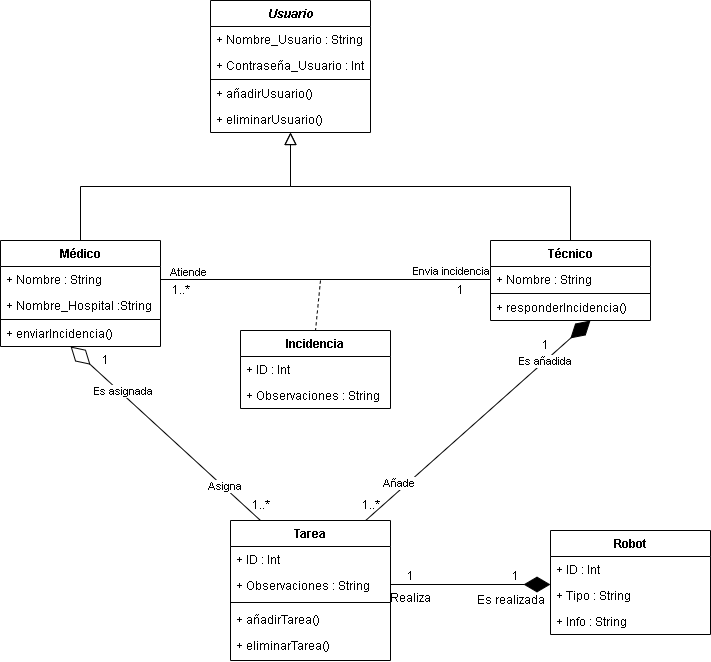

The diagram above was exported from draw.io. Its source (the exported page's mxGraphModel, read from the mxfile embedded in the PNG):
<mxGraphModel dx="1422" dy="762" grid="1" gridSize="10" guides="1" tooltips="1" connect="1" arrows="1" fold="1" page="1" pageScale="1" pageWidth="827" pageHeight="1169" math="0" shadow="0">
  <root>
    <mxCell id="WIyWlLk6GJQsqaUBKTNV-0" />
    <mxCell id="WIyWlLk6GJQsqaUBKTNV-1" parent="WIyWlLk6GJQsqaUBKTNV-0" />
    <mxCell id="zkfFHV4jXpPFQw0GAbJ--0" value="Usuario" style="swimlane;fontStyle=3;align=center;verticalAlign=top;childLayout=stackLayout;horizontal=1;startSize=26;horizontalStack=0;resizeParent=1;resizeLast=0;collapsible=1;marginBottom=0;rounded=0;shadow=0;strokeWidth=1;" parent="WIyWlLk6GJQsqaUBKTNV-1" vertex="1">
      <mxGeometry x="220" y="120" width="160" height="132" as="geometry">
        <mxRectangle x="230" y="140" width="160" height="26" as="alternateBounds" />
      </mxGeometry>
    </mxCell>
    <mxCell id="zkfFHV4jXpPFQw0GAbJ--1" value="+ Nombre_Usuario : String" style="text;align=left;verticalAlign=top;spacingLeft=4;spacingRight=4;overflow=hidden;rotatable=0;points=[[0,0.5],[1,0.5]];portConstraint=eastwest;" parent="zkfFHV4jXpPFQw0GAbJ--0" vertex="1">
      <mxGeometry y="26" width="160" height="26" as="geometry" />
    </mxCell>
    <mxCell id="zkfFHV4jXpPFQw0GAbJ--2" value="+ Contraseña_Usuario : Int" style="text;align=left;verticalAlign=top;spacingLeft=4;spacingRight=4;overflow=hidden;rotatable=0;points=[[0,0.5],[1,0.5]];portConstraint=eastwest;rounded=0;shadow=0;html=0;" parent="zkfFHV4jXpPFQw0GAbJ--0" vertex="1">
      <mxGeometry y="52" width="160" height="26" as="geometry" />
    </mxCell>
    <mxCell id="zkfFHV4jXpPFQw0GAbJ--4" value="" style="line;html=1;strokeWidth=1;align=left;verticalAlign=middle;spacingTop=-1;spacingLeft=3;spacingRight=3;rotatable=0;labelPosition=right;points=[];portConstraint=eastwest;" parent="zkfFHV4jXpPFQw0GAbJ--0" vertex="1">
      <mxGeometry y="78" width="160" height="2" as="geometry" />
    </mxCell>
    <mxCell id="embHjaAz0yzboxV9FBwK-14" value="+ añadirUsuario()" style="text;strokeColor=none;fillColor=none;align=left;verticalAlign=top;spacingLeft=4;spacingRight=4;overflow=hidden;rotatable=0;points=[[0,0.5],[1,0.5]];portConstraint=eastwest;" vertex="1" parent="zkfFHV4jXpPFQw0GAbJ--0">
      <mxGeometry y="80" width="160" height="26" as="geometry" />
    </mxCell>
    <mxCell id="embHjaAz0yzboxV9FBwK-15" value="+ eliminarUsuario()" style="text;strokeColor=none;fillColor=none;align=left;verticalAlign=top;spacingLeft=4;spacingRight=4;overflow=hidden;rotatable=0;points=[[0,0.5],[1,0.5]];portConstraint=eastwest;" vertex="1" parent="zkfFHV4jXpPFQw0GAbJ--0">
      <mxGeometry y="106" width="160" height="26" as="geometry" />
    </mxCell>
    <mxCell id="zkfFHV4jXpPFQw0GAbJ--6" value="Médico" style="swimlane;fontStyle=1;align=center;verticalAlign=top;childLayout=stackLayout;horizontal=1;startSize=26;horizontalStack=0;resizeParent=1;resizeLast=0;collapsible=1;marginBottom=0;rounded=0;shadow=0;strokeWidth=1;" parent="WIyWlLk6GJQsqaUBKTNV-1" vertex="1">
      <mxGeometry x="10" y="360" width="160" height="106" as="geometry">
        <mxRectangle x="130" y="380" width="160" height="26" as="alternateBounds" />
      </mxGeometry>
    </mxCell>
    <mxCell id="embHjaAz0yzboxV9FBwK-67" value="+ Nombre : String" style="text;strokeColor=none;fillColor=none;align=left;verticalAlign=top;spacingLeft=4;spacingRight=4;overflow=hidden;rotatable=0;points=[[0,0.5],[1,0.5]];portConstraint=eastwest;" vertex="1" parent="zkfFHV4jXpPFQw0GAbJ--6">
      <mxGeometry y="26" width="160" height="26" as="geometry" />
    </mxCell>
    <mxCell id="embHjaAz0yzboxV9FBwK-9" value="+ Nombre_Hospital :String" style="text;strokeColor=none;fillColor=none;align=left;verticalAlign=top;spacingLeft=4;spacingRight=4;overflow=hidden;rotatable=0;points=[[0,0.5],[1,0.5]];portConstraint=eastwest;" vertex="1" parent="zkfFHV4jXpPFQw0GAbJ--6">
      <mxGeometry y="52" width="160" height="26" as="geometry" />
    </mxCell>
    <mxCell id="zkfFHV4jXpPFQw0GAbJ--9" value="" style="line;html=1;strokeWidth=1;align=left;verticalAlign=middle;spacingTop=-1;spacingLeft=3;spacingRight=3;rotatable=0;labelPosition=right;points=[];portConstraint=eastwest;" parent="zkfFHV4jXpPFQw0GAbJ--6" vertex="1">
      <mxGeometry y="78" width="160" height="2" as="geometry" />
    </mxCell>
    <mxCell id="embHjaAz0yzboxV9FBwK-22" value="+ enviarIncidencia()" style="text;strokeColor=none;fillColor=none;align=left;verticalAlign=top;spacingLeft=4;spacingRight=4;overflow=hidden;rotatable=0;points=[[0,0.5],[1,0.5]];portConstraint=eastwest;" vertex="1" parent="zkfFHV4jXpPFQw0GAbJ--6">
      <mxGeometry y="80" width="160" height="26" as="geometry" />
    </mxCell>
    <mxCell id="zkfFHV4jXpPFQw0GAbJ--12" value="" style="endArrow=block;endSize=10;endFill=0;shadow=0;strokeWidth=1;rounded=0;edgeStyle=elbowEdgeStyle;elbow=vertical;" parent="WIyWlLk6GJQsqaUBKTNV-1" source="zkfFHV4jXpPFQw0GAbJ--6" target="zkfFHV4jXpPFQw0GAbJ--0" edge="1">
      <mxGeometry width="160" relative="1" as="geometry">
        <mxPoint x="200" y="203" as="sourcePoint" />
        <mxPoint x="200" y="203" as="targetPoint" />
      </mxGeometry>
    </mxCell>
    <mxCell id="zkfFHV4jXpPFQw0GAbJ--13" value="Técnico" style="swimlane;fontStyle=1;align=center;verticalAlign=top;childLayout=stackLayout;horizontal=1;startSize=26;horizontalStack=0;resizeParent=1;resizeLast=0;collapsible=1;marginBottom=0;rounded=0;shadow=0;strokeWidth=1;" parent="WIyWlLk6GJQsqaUBKTNV-1" vertex="1">
      <mxGeometry x="500" y="360" width="160" height="80" as="geometry">
        <mxRectangle x="340" y="380" width="170" height="26" as="alternateBounds" />
      </mxGeometry>
    </mxCell>
    <mxCell id="embHjaAz0yzboxV9FBwK-10" value="+ Nombre : String" style="text;strokeColor=none;fillColor=none;align=left;verticalAlign=top;spacingLeft=4;spacingRight=4;overflow=hidden;rotatable=0;points=[[0,0.5],[1,0.5]];portConstraint=eastwest;" vertex="1" parent="zkfFHV4jXpPFQw0GAbJ--13">
      <mxGeometry y="26" width="160" height="26" as="geometry" />
    </mxCell>
    <mxCell id="embHjaAz0yzboxV9FBwK-21" value="" style="line;html=1;strokeWidth=1;align=left;verticalAlign=middle;spacingTop=-1;spacingLeft=3;spacingRight=3;rotatable=0;labelPosition=right;points=[];portConstraint=eastwest;" vertex="1" parent="zkfFHV4jXpPFQw0GAbJ--13">
      <mxGeometry y="52" width="160" height="2" as="geometry" />
    </mxCell>
    <mxCell id="embHjaAz0yzboxV9FBwK-23" value="+ responderIncidencia()" style="text;strokeColor=none;fillColor=none;align=left;verticalAlign=top;spacingLeft=4;spacingRight=4;overflow=hidden;rotatable=0;points=[[0,0.5],[1,0.5]];portConstraint=eastwest;" vertex="1" parent="zkfFHV4jXpPFQw0GAbJ--13">
      <mxGeometry y="54" width="160" height="26" as="geometry" />
    </mxCell>
    <mxCell id="embHjaAz0yzboxV9FBwK-25" value="" style="endArrow=diamondThin;endFill=1;endSize=24;html=1;rounded=0;exitX=0.831;exitY=0.014;exitDx=0;exitDy=0;exitPerimeter=0;" edge="1" parent="zkfFHV4jXpPFQw0GAbJ--13" source="zkfFHV4jXpPFQw0GAbJ--17">
      <mxGeometry width="160" relative="1" as="geometry">
        <mxPoint x="-60" y="80" as="sourcePoint" />
        <mxPoint x="100" y="80" as="targetPoint" />
      </mxGeometry>
    </mxCell>
    <mxCell id="embHjaAz0yzboxV9FBwK-30" value="Añade" style="edgeLabel;html=1;align=center;verticalAlign=middle;resizable=0;points=[];" vertex="1" connectable="0" parent="embHjaAz0yzboxV9FBwK-25">
      <mxGeometry x="-0.7288" relative="1" as="geometry">
        <mxPoint x="4" y="-12" as="offset" />
      </mxGeometry>
    </mxCell>
    <mxCell id="zkfFHV4jXpPFQw0GAbJ--16" value="" style="endArrow=block;endSize=10;endFill=0;shadow=0;strokeWidth=1;rounded=0;edgeStyle=elbowEdgeStyle;elbow=vertical;" parent="WIyWlLk6GJQsqaUBKTNV-1" source="zkfFHV4jXpPFQw0GAbJ--13" target="zkfFHV4jXpPFQw0GAbJ--0" edge="1">
      <mxGeometry width="160" relative="1" as="geometry">
        <mxPoint x="210" y="373" as="sourcePoint" />
        <mxPoint x="310" y="271" as="targetPoint" />
      </mxGeometry>
    </mxCell>
    <mxCell id="zkfFHV4jXpPFQw0GAbJ--17" value="Tarea" style="swimlane;fontStyle=1;align=center;verticalAlign=top;childLayout=stackLayout;horizontal=1;startSize=26;horizontalStack=0;resizeParent=1;resizeLast=0;collapsible=1;marginBottom=0;rounded=0;shadow=0;strokeWidth=1;" parent="WIyWlLk6GJQsqaUBKTNV-1" vertex="1">
      <mxGeometry x="240" y="640" width="160" height="140" as="geometry">
        <mxRectangle x="550" y="140" width="160" height="26" as="alternateBounds" />
      </mxGeometry>
    </mxCell>
    <mxCell id="embHjaAz0yzboxV9FBwK-16" value="+ ID : Int" style="text;align=left;verticalAlign=top;spacingLeft=4;spacingRight=4;overflow=hidden;rotatable=0;points=[[0,0.5],[1,0.5]];portConstraint=eastwest;" vertex="1" parent="zkfFHV4jXpPFQw0GAbJ--17">
      <mxGeometry y="26" width="160" height="26" as="geometry" />
    </mxCell>
    <mxCell id="embHjaAz0yzboxV9FBwK-49" value="+ Observaciones : String" style="text;align=left;verticalAlign=top;spacingLeft=4;spacingRight=4;overflow=hidden;rotatable=0;points=[[0,0.5],[1,0.5]];portConstraint=eastwest;" vertex="1" parent="zkfFHV4jXpPFQw0GAbJ--17">
      <mxGeometry y="52" width="160" height="26" as="geometry" />
    </mxCell>
    <mxCell id="zkfFHV4jXpPFQw0GAbJ--23" value="" style="line;html=1;strokeWidth=1;align=left;verticalAlign=middle;spacingTop=-1;spacingLeft=3;spacingRight=3;rotatable=0;labelPosition=right;points=[];portConstraint=eastwest;" parent="zkfFHV4jXpPFQw0GAbJ--17" vertex="1">
      <mxGeometry y="78" width="160" height="8" as="geometry" />
    </mxCell>
    <mxCell id="embHjaAz0yzboxV9FBwK-17" value="+ añadirTarea()" style="text;strokeColor=none;fillColor=none;align=left;verticalAlign=top;spacingLeft=4;spacingRight=4;overflow=hidden;rotatable=0;points=[[0,0.5],[1,0.5]];portConstraint=eastwest;" vertex="1" parent="zkfFHV4jXpPFQw0GAbJ--17">
      <mxGeometry y="86" width="160" height="26" as="geometry" />
    </mxCell>
    <mxCell id="embHjaAz0yzboxV9FBwK-18" value="+ eliminarTarea()" style="text;strokeColor=none;fillColor=none;align=left;verticalAlign=top;spacingLeft=4;spacingRight=4;overflow=hidden;rotatable=0;points=[[0,0.5],[1,0.5]];portConstraint=eastwest;" vertex="1" parent="zkfFHV4jXpPFQw0GAbJ--17">
      <mxGeometry y="112" width="160" height="26" as="geometry" />
    </mxCell>
    <mxCell id="embHjaAz0yzboxV9FBwK-0" value="Robot" style="swimlane;fontStyle=1;align=center;verticalAlign=top;childLayout=stackLayout;horizontal=1;startSize=26;horizontalStack=0;resizeParent=1;resizeLast=0;collapsible=1;marginBottom=0;rounded=0;shadow=0;strokeWidth=1;" vertex="1" parent="WIyWlLk6GJQsqaUBKTNV-1">
      <mxGeometry x="560" y="650" width="160" height="104" as="geometry">
        <mxRectangle x="340" y="380" width="170" height="26" as="alternateBounds" />
      </mxGeometry>
    </mxCell>
    <mxCell id="embHjaAz0yzboxV9FBwK-1" value="+ ID : Int" style="text;align=left;verticalAlign=top;spacingLeft=4;spacingRight=4;overflow=hidden;rotatable=0;points=[[0,0.5],[1,0.5]];portConstraint=eastwest;" vertex="1" parent="embHjaAz0yzboxV9FBwK-0">
      <mxGeometry y="26" width="160" height="26" as="geometry" />
    </mxCell>
    <mxCell id="embHjaAz0yzboxV9FBwK-13" value="+ Tipo : String" style="text;align=left;verticalAlign=top;spacingLeft=4;spacingRight=4;overflow=hidden;rotatable=0;points=[[0,0.5],[1,0.5]];portConstraint=eastwest;" vertex="1" parent="embHjaAz0yzboxV9FBwK-0">
      <mxGeometry y="52" width="160" height="26" as="geometry" />
    </mxCell>
    <mxCell id="embHjaAz0yzboxV9FBwK-56" value="+ Info : String" style="text;align=left;verticalAlign=top;spacingLeft=4;spacingRight=4;overflow=hidden;rotatable=0;points=[[0,0.5],[1,0.5]];portConstraint=eastwest;" vertex="1" parent="embHjaAz0yzboxV9FBwK-0">
      <mxGeometry y="78" width="160" height="26" as="geometry" />
    </mxCell>
    <mxCell id="embHjaAz0yzboxV9FBwK-27" value="Es añadida" style="edgeLabel;html=1;align=center;verticalAlign=middle;resizable=0;points=[];" vertex="1" connectable="0" parent="WIyWlLk6GJQsqaUBKTNV-1">
      <mxGeometry x="554.9986716529984" y="480.00204009162127" as="geometry" />
    </mxCell>
    <mxCell id="embHjaAz0yzboxV9FBwK-32" value="1" style="text;html=1;align=center;verticalAlign=middle;resizable=0;points=[];autosize=1;strokeColor=none;fillColor=none;" vertex="1" parent="WIyWlLk6GJQsqaUBKTNV-1">
      <mxGeometry x="100" y="465" width="30" height="30" as="geometry" />
    </mxCell>
    <mxCell id="embHjaAz0yzboxV9FBwK-34" value="1" style="text;html=1;align=center;verticalAlign=middle;resizable=0;points=[];autosize=1;strokeColor=none;fillColor=none;" vertex="1" parent="WIyWlLk6GJQsqaUBKTNV-1">
      <mxGeometry x="540" y="450" width="30" height="30" as="geometry" />
    </mxCell>
    <mxCell id="embHjaAz0yzboxV9FBwK-35" value="1..*" style="text;html=1;align=center;verticalAlign=middle;resizable=0;points=[];autosize=1;strokeColor=none;fillColor=none;" vertex="1" parent="WIyWlLk6GJQsqaUBKTNV-1">
      <mxGeometry x="360" y="610" width="40" height="30" as="geometry" />
    </mxCell>
    <mxCell id="embHjaAz0yzboxV9FBwK-36" value="1..*" style="text;html=1;align=center;verticalAlign=middle;resizable=0;points=[];autosize=1;strokeColor=none;fillColor=none;" vertex="1" parent="WIyWlLk6GJQsqaUBKTNV-1">
      <mxGeometry x="250" y="610" width="40" height="30" as="geometry" />
    </mxCell>
    <mxCell id="embHjaAz0yzboxV9FBwK-40" value="1" style="text;html=1;align=center;verticalAlign=middle;resizable=0;points=[];autosize=1;strokeColor=none;fillColor=none;" vertex="1" parent="WIyWlLk6GJQsqaUBKTNV-1">
      <mxGeometry x="510" y="681" width="30" height="30" as="geometry" />
    </mxCell>
    <mxCell id="embHjaAz0yzboxV9FBwK-41" value="1" style="text;html=1;align=center;verticalAlign=middle;resizable=0;points=[];autosize=1;strokeColor=none;fillColor=none;" vertex="1" parent="WIyWlLk6GJQsqaUBKTNV-1">
      <mxGeometry x="405" y="681" width="30" height="30" as="geometry" />
    </mxCell>
    <mxCell id="embHjaAz0yzboxV9FBwK-45" value="" style="endArrow=diamondThin;endFill=1;endSize=24;html=1;rounded=0;" edge="1" parent="WIyWlLk6GJQsqaUBKTNV-1">
      <mxGeometry width="160" relative="1" as="geometry">
        <mxPoint x="400" y="704" as="sourcePoint" />
        <mxPoint x="560" y="704" as="targetPoint" />
      </mxGeometry>
    </mxCell>
    <mxCell id="embHjaAz0yzboxV9FBwK-47" value="Realiza" style="text;html=1;align=center;verticalAlign=middle;resizable=0;points=[];autosize=1;strokeColor=none;fillColor=none;" vertex="1" parent="WIyWlLk6GJQsqaUBKTNV-1">
      <mxGeometry x="390" y="703" width="60" height="30" as="geometry" />
    </mxCell>
    <mxCell id="embHjaAz0yzboxV9FBwK-48" value="Es realizada" style="text;html=1;align=center;verticalAlign=middle;resizable=0;points=[];autosize=1;strokeColor=none;fillColor=none;" vertex="1" parent="WIyWlLk6GJQsqaUBKTNV-1">
      <mxGeometry x="475" y="705" width="90" height="30" as="geometry" />
    </mxCell>
    <mxCell id="embHjaAz0yzboxV9FBwK-42" value="" style="endArrow=diamondThin;endFill=0;endSize=24;html=1;rounded=0;entryX=0.438;entryY=1;entryDx=0;entryDy=0;entryPerimeter=0;" edge="1" parent="WIyWlLk6GJQsqaUBKTNV-1" target="embHjaAz0yzboxV9FBwK-22">
      <mxGeometry width="160" relative="1" as="geometry">
        <mxPoint x="270" y="640" as="sourcePoint" />
        <mxPoint x="80" y="430" as="targetPoint" />
      </mxGeometry>
    </mxCell>
    <mxCell id="embHjaAz0yzboxV9FBwK-43" value="Es asignada" style="edgeLabel;html=1;align=center;verticalAlign=middle;resizable=0;points=[];" vertex="1" connectable="0" parent="embHjaAz0yzboxV9FBwK-42">
      <mxGeometry x="0.469" y="3" relative="1" as="geometry">
        <mxPoint x="4" y="-4" as="offset" />
      </mxGeometry>
    </mxCell>
    <mxCell id="embHjaAz0yzboxV9FBwK-55" value="Asigna" style="edgeLabel;html=1;align=center;verticalAlign=middle;resizable=0;points=[];" vertex="1" connectable="0" parent="embHjaAz0yzboxV9FBwK-42">
      <mxGeometry x="-0.6028" relative="1" as="geometry">
        <mxPoint x="1" as="offset" />
      </mxGeometry>
    </mxCell>
    <mxCell id="embHjaAz0yzboxV9FBwK-52" value="" style="endArrow=none;html=1;edgeStyle=orthogonalEdgeStyle;rounded=0;exitX=1;exitY=0.5;exitDx=0;exitDy=0;entryX=0;entryY=0.5;entryDx=0;entryDy=0;" edge="1" parent="WIyWlLk6GJQsqaUBKTNV-1" source="embHjaAz0yzboxV9FBwK-9" target="embHjaAz0yzboxV9FBwK-10">
      <mxGeometry relative="1" as="geometry">
        <mxPoint x="260" y="460" as="sourcePoint" />
        <mxPoint x="420" y="460" as="targetPoint" />
        <Array as="points">
          <mxPoint x="170" y="399" />
        </Array>
      </mxGeometry>
    </mxCell>
    <mxCell id="embHjaAz0yzboxV9FBwK-54" value="Envia incidencia" style="edgeLabel;resizable=0;html=1;align=right;verticalAlign=bottom;" connectable="0" vertex="1" parent="embHjaAz0yzboxV9FBwK-52">
      <mxGeometry x="1" relative="1" as="geometry" />
    </mxCell>
    <mxCell id="embHjaAz0yzboxV9FBwK-57" value="" style="endArrow=none;dashed=1;html=1;rounded=0;entryX=0.5;entryY=0;entryDx=0;entryDy=0;" edge="1" parent="WIyWlLk6GJQsqaUBKTNV-1" target="embHjaAz0yzboxV9FBwK-58">
      <mxGeometry width="50" height="50" relative="1" as="geometry">
        <mxPoint x="330" y="400" as="sourcePoint" />
        <mxPoint x="310" y="400" as="targetPoint" />
        <Array as="points" />
      </mxGeometry>
    </mxCell>
    <mxCell id="embHjaAz0yzboxV9FBwK-58" value="Incidencia" style="swimlane;fontStyle=1;childLayout=stackLayout;horizontal=1;startSize=26;fillColor=none;horizontalStack=0;resizeParent=1;resizeParentMax=0;resizeLast=0;collapsible=1;marginBottom=0;" vertex="1" parent="WIyWlLk6GJQsqaUBKTNV-1">
      <mxGeometry x="250" y="450" width="150" height="78" as="geometry" />
    </mxCell>
    <mxCell id="embHjaAz0yzboxV9FBwK-59" value="+ ID : Int" style="text;strokeColor=none;fillColor=none;align=left;verticalAlign=top;spacingLeft=4;spacingRight=4;overflow=hidden;rotatable=0;points=[[0,0.5],[1,0.5]];portConstraint=eastwest;" vertex="1" parent="embHjaAz0yzboxV9FBwK-58">
      <mxGeometry y="26" width="150" height="26" as="geometry" />
    </mxCell>
    <mxCell id="embHjaAz0yzboxV9FBwK-63" value="+ Observaciones : String" style="text;strokeColor=none;fillColor=none;align=left;verticalAlign=top;spacingLeft=4;spacingRight=4;overflow=hidden;rotatable=0;points=[[0,0.5],[1,0.5]];portConstraint=eastwest;" vertex="1" parent="embHjaAz0yzboxV9FBwK-58">
      <mxGeometry y="52" width="150" height="26" as="geometry" />
    </mxCell>
    <mxCell id="embHjaAz0yzboxV9FBwK-62" value="1" style="text;html=1;align=center;verticalAlign=middle;resizable=0;points=[];autosize=1;strokeColor=none;fillColor=none;" vertex="1" parent="WIyWlLk6GJQsqaUBKTNV-1">
      <mxGeometry x="455" y="395" width="30" height="30" as="geometry" />
    </mxCell>
    <mxCell id="embHjaAz0yzboxV9FBwK-64" value="1..*" style="text;html=1;align=center;verticalAlign=middle;resizable=0;points=[];autosize=1;strokeColor=none;fillColor=none;" vertex="1" parent="WIyWlLk6GJQsqaUBKTNV-1">
      <mxGeometry x="170" y="395" width="40" height="30" as="geometry" />
    </mxCell>
    <mxCell id="embHjaAz0yzboxV9FBwK-66" value="Atiende&amp;nbsp;" style="edgeLabel;resizable=0;html=1;align=right;verticalAlign=bottom;" connectable="0" vertex="1" parent="WIyWlLk6GJQsqaUBKTNV-1">
      <mxGeometry x="220" y="400" as="geometry" />
    </mxCell>
  </root>
</mxGraphModel>